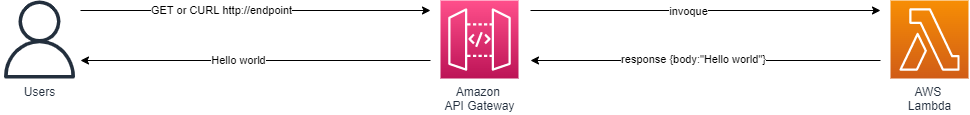

The diagram above was exported from draw.io. Its source (the exported page's mxGraphModel, read from the mxfile embedded in the PNG):
<mxGraphModel dx="1303" dy="727" grid="1" gridSize="10" guides="1" tooltips="1" connect="1" arrows="1" fold="1" page="1" pageScale="1" pageWidth="1169" pageHeight="827" math="0" shadow="0">
  <root>
    <mxCell id="0" />
    <mxCell id="1" parent="0" />
    <mxCell id="2urFKd-56ENgA14B1fre-1" value="Amazon &lt;br&gt;API Gateway" style="sketch=0;points=[[0,0,0],[0.25,0,0],[0.5,0,0],[0.75,0,0],[1,0,0],[0,1,0],[0.25,1,0],[0.5,1,0],[0.75,1,0],[1,1,0],[0,0.25,0],[0,0.5,0],[0,0.75,0],[1,0.25,0],[1,0.5,0],[1,0.75,0]];outlineConnect=0;fontColor=#232F3E;gradientColor=#FF4F8B;gradientDirection=north;fillColor=#BC1356;strokeColor=#ffffff;dashed=0;verticalLabelPosition=bottom;verticalAlign=top;align=center;html=1;fontSize=12;fontStyle=0;aspect=fixed;shape=mxgraph.aws4.resourceIcon;resIcon=mxgraph.aws4.api_gateway;" vertex="1" parent="1">
      <mxGeometry x="520" y="290" width="78" height="78" as="geometry" />
    </mxCell>
    <mxCell id="2urFKd-56ENgA14B1fre-2" value="AWS&amp;nbsp;&lt;br&gt;Lambda" style="sketch=0;points=[[0,0,0],[0.25,0,0],[0.5,0,0],[0.75,0,0],[1,0,0],[0,1,0],[0.25,1,0],[0.5,1,0],[0.75,1,0],[1,1,0],[0,0.25,0],[0,0.5,0],[0,0.75,0],[1,0.25,0],[1,0.5,0],[1,0.75,0]];outlineConnect=0;fontColor=#232F3E;gradientColor=#F78E04;gradientDirection=north;fillColor=#D05C17;strokeColor=#ffffff;dashed=0;verticalLabelPosition=bottom;verticalAlign=top;align=center;html=1;fontSize=12;fontStyle=0;aspect=fixed;shape=mxgraph.aws4.resourceIcon;resIcon=mxgraph.aws4.lambda;" vertex="1" parent="1">
      <mxGeometry x="970" y="290" width="78" height="78" as="geometry" />
    </mxCell>
    <mxCell id="2urFKd-56ENgA14B1fre-4" value="Users" style="sketch=0;outlineConnect=0;fontColor=#232F3E;gradientColor=none;fillColor=#232F3D;strokeColor=none;dashed=0;verticalLabelPosition=bottom;verticalAlign=top;align=center;html=1;fontSize=12;fontStyle=0;aspect=fixed;pointerEvents=1;shape=mxgraph.aws4.user;" vertex="1" parent="1">
      <mxGeometry x="80" y="290" width="78" height="78" as="geometry" />
    </mxCell>
    <mxCell id="2urFKd-56ENgA14B1fre-5" value="" style="endArrow=classic;html=1;rounded=0;" edge="1" parent="1">
      <mxGeometry width="50" height="50" relative="1" as="geometry">
        <mxPoint x="160" y="300" as="sourcePoint" />
        <mxPoint x="510" y="300" as="targetPoint" />
      </mxGeometry>
    </mxCell>
    <mxCell id="2urFKd-56ENgA14B1fre-10" value="GET or CURL http://endpoint" style="edgeLabel;html=1;align=center;verticalAlign=middle;resizable=0;points=[];" vertex="1" connectable="0" parent="2urFKd-56ENgA14B1fre-5">
      <mxGeometry x="-0.2019" y="1" relative="1" as="geometry">
        <mxPoint as="offset" />
      </mxGeometry>
    </mxCell>
    <mxCell id="2urFKd-56ENgA14B1fre-6" value="" style="endArrow=classic;html=1;rounded=0;" edge="1" parent="1">
      <mxGeometry width="50" height="50" relative="1" as="geometry">
        <mxPoint x="610" y="299.9999999999999" as="sourcePoint" />
        <mxPoint x="960" y="299.9999999999999" as="targetPoint" />
      </mxGeometry>
    </mxCell>
    <mxCell id="2urFKd-56ENgA14B1fre-11" value="invoque" style="edgeLabel;html=1;align=center;verticalAlign=middle;resizable=0;points=[];" vertex="1" connectable="0" parent="2urFKd-56ENgA14B1fre-6">
      <mxGeometry x="-0.101" relative="1" as="geometry">
        <mxPoint as="offset" />
      </mxGeometry>
    </mxCell>
    <mxCell id="2urFKd-56ENgA14B1fre-8" value="" style="endArrow=classic;html=1;rounded=0;" edge="1" parent="1">
      <mxGeometry width="50" height="50" relative="1" as="geometry">
        <mxPoint x="960" y="349.997142857143" as="sourcePoint" />
        <mxPoint x="610" y="349.997142857143" as="targetPoint" />
      </mxGeometry>
    </mxCell>
    <mxCell id="2urFKd-56ENgA14B1fre-12" value="response {body:&quot;Hello world&quot;}" style="edgeLabel;html=1;align=center;verticalAlign=middle;resizable=0;points=[];" vertex="1" connectable="0" parent="2urFKd-56ENgA14B1fre-8">
      <mxGeometry x="0.0781" y="-2" relative="1" as="geometry">
        <mxPoint as="offset" />
      </mxGeometry>
    </mxCell>
    <mxCell id="2urFKd-56ENgA14B1fre-9" value="" style="endArrow=classic;html=1;rounded=0;" edge="1" parent="1">
      <mxGeometry width="50" height="50" relative="1" as="geometry">
        <mxPoint x="510" y="349.997142857143" as="sourcePoint" />
        <mxPoint x="160" y="349.997142857143" as="targetPoint" />
      </mxGeometry>
    </mxCell>
    <mxCell id="2urFKd-56ENgA14B1fre-13" value="Hello world" style="edgeLabel;html=1;align=center;verticalAlign=middle;resizable=0;points=[];" vertex="1" connectable="0" parent="2urFKd-56ENgA14B1fre-9">
      <mxGeometry x="0.1048" y="-1" relative="1" as="geometry">
        <mxPoint as="offset" />
      </mxGeometry>
    </mxCell>
  </root>
</mxGraphModel>